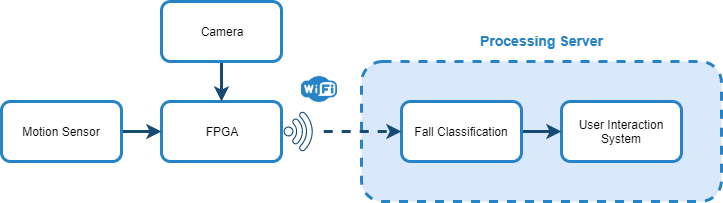

The diagram above was exported from draw.io. Its source (the exported page's mxGraphModel, read from the mxfile embedded in the PNG):
<mxGraphModel dx="782" dy="388" grid="1" gridSize="10" guides="1" tooltips="1" connect="1" arrows="0" fold="1" page="1" pageScale="1" pageWidth="850" pageHeight="1100" math="0" shadow="0">
  <root>
    <mxCell id="0" />
    <mxCell id="1" parent="0" />
    <mxCell id="J9SxRm-qxHGlmIKB5kDt-7" value="" style="rounded=1;whiteSpace=wrap;html=1;strokeColor=#2683C6;strokeWidth=3;fillColor=#dae8fc;dashed=1;" vertex="1" parent="1">
      <mxGeometry x="440" y="170" width="360" height="140" as="geometry" />
    </mxCell>
    <mxCell id="J9SxRm-qxHGlmIKB5kDt-15" value="&lt;font style=&quot;font-size: 14px&quot; color=&quot;#2683c6&quot;&gt;&lt;b&gt;Processing Server&lt;/b&gt;&lt;/font&gt;" style="text;html=1;align=center;verticalAlign=middle;resizable=0;points=[];autosize=1;" vertex="1" parent="1">
      <mxGeometry x="550" y="139" width="140" height="20" as="geometry" />
    </mxCell>
    <mxCell id="J9SxRm-qxHGlmIKB5kDt-16" value="" style="pointerEvents=1;shadow=0;dashed=0;html=1;strokeColor=none;fillColor=#164C73;aspect=fixed;labelPosition=center;verticalLabelPosition=bottom;verticalAlign=top;align=center;outlineConnect=0;shape=mxgraph.vvd.wi_fi;dashPattern=1 4;rotation=45;" vertex="1" parent="1">
      <mxGeometry x="366" y="225" width="30" height="30" as="geometry" />
    </mxCell>
    <mxCell id="J9SxRm-qxHGlmIKB5kDt-19" value="" style="shape=image;verticalLabelPosition=bottom;labelBackgroundColor=#ffffff;verticalAlign=top;aspect=fixed;imageAspect=0;image=data:image/png,(base64 omitted: 720 chars);" vertex="1" parent="1">
      <mxGeometry x="380" y="180" width="36" height="36" as="geometry" />
    </mxCell>
    <mxCell id="J9SxRm-qxHGlmIKB5kDt-5" value="User Interaction System" style="rounded=1;whiteSpace=wrap;html=1;strokeColor=#2683c6;strokeWidth=3;" vertex="1" parent="1">
      <mxGeometry x="640" y="210" width="120" height="60" as="geometry" />
    </mxCell>
    <mxCell id="J9SxRm-qxHGlmIKB5kDt-14" style="edgeStyle=orthogonalEdgeStyle;rounded=0;orthogonalLoop=1;jettySize=auto;html=1;exitX=1;exitY=0.5;exitDx=0;exitDy=0;entryX=0;entryY=0.5;entryDx=0;entryDy=0;strokeColor=#164C73;strokeWidth=3;" edge="1" parent="1" source="J9SxRm-qxHGlmIKB5kDt-6" target="J9SxRm-qxHGlmIKB5kDt-5">
      <mxGeometry relative="1" as="geometry" />
    </mxCell>
    <mxCell id="J9SxRm-qxHGlmIKB5kDt-6" value="Fall Classification" style="rounded=1;whiteSpace=wrap;html=1;strokeColor=#2683c6;strokeWidth=3;" vertex="1" parent="1">
      <mxGeometry x="480" y="210" width="120" height="60" as="geometry" />
    </mxCell>
    <mxCell id="J9SxRm-qxHGlmIKB5kDt-17" style="edgeStyle=orthogonalEdgeStyle;rounded=0;orthogonalLoop=1;jettySize=auto;html=1;entryX=0;entryY=0.5;entryDx=0;entryDy=0;strokeColor=#164C73;strokeWidth=3;dashed=1;" edge="1" parent="1" source="J9SxRm-qxHGlmIKB5kDt-16" target="J9SxRm-qxHGlmIKB5kDt-6">
      <mxGeometry relative="1" as="geometry">
        <mxPoint x="424.6647619047619" y="199.99523809523808" as="sourcePoint" />
        <mxPoint x="424.6647619047619" y="239.99523809523808" as="targetPoint" />
      </mxGeometry>
    </mxCell>
    <mxCell id="J9SxRm-qxHGlmIKB5kDt-3" value="FPGA" style="rounded=1;whiteSpace=wrap;html=1;strokeColor=#2683c6;strokeWidth=3;" vertex="1" parent="1">
      <mxGeometry x="240" y="210" width="120" height="60" as="geometry" />
    </mxCell>
    <mxCell id="J9SxRm-qxHGlmIKB5kDt-12" style="edgeStyle=orthogonalEdgeStyle;rounded=0;orthogonalLoop=1;jettySize=auto;html=1;exitX=0.5;exitY=1;exitDx=0;exitDy=0;entryX=0.5;entryY=0;entryDx=0;entryDy=0;strokeColor=#164C73;strokeWidth=3;" edge="1" parent="1" source="J9SxRm-qxHGlmIKB5kDt-4" target="J9SxRm-qxHGlmIKB5kDt-3">
      <mxGeometry relative="1" as="geometry" />
    </mxCell>
    <mxCell id="J9SxRm-qxHGlmIKB5kDt-4" value="Camera" style="rounded=1;whiteSpace=wrap;html=1;strokeColor=#2683c6;strokeWidth=3;" vertex="1" parent="1">
      <mxGeometry x="240" y="110" width="120" height="60" as="geometry" />
    </mxCell>
    <mxCell id="J9SxRm-qxHGlmIKB5kDt-8" style="edgeStyle=orthogonalEdgeStyle;rounded=0;orthogonalLoop=1;jettySize=auto;html=1;exitX=1;exitY=0.5;exitDx=0;exitDy=0;entryX=0;entryY=0.5;entryDx=0;entryDy=0;strokeWidth=3;strokeColor=#164C73;" edge="1" parent="1" source="J9SxRm-qxHGlmIKB5kDt-2" target="J9SxRm-qxHGlmIKB5kDt-3">
      <mxGeometry relative="1" as="geometry" />
    </mxCell>
    <mxCell id="J9SxRm-qxHGlmIKB5kDt-2" value="Motion Sensor" style="rounded=1;whiteSpace=wrap;html=1;strokeColor=#2683c6;strokeWidth=3;" vertex="1" parent="1">
      <mxGeometry x="80" y="210" width="120" height="60" as="geometry" />
    </mxCell>
  </root>
</mxGraphModel>